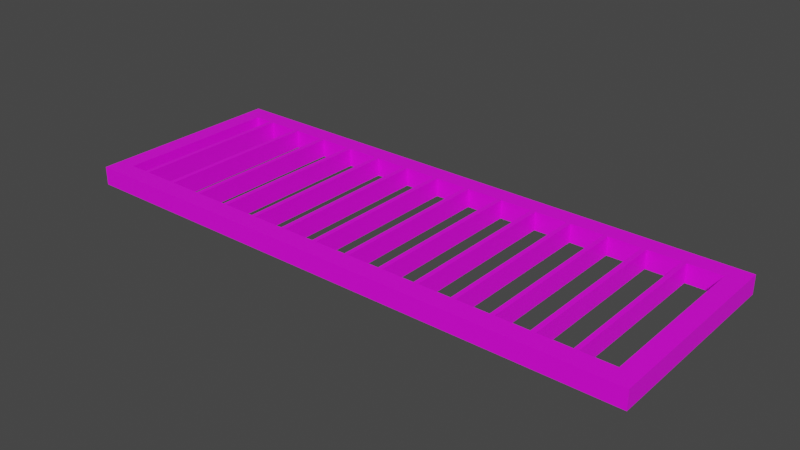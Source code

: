 # Source: TerraceRoof.blend  (saved by Blender 3.0.42; exported with 4.5.12 LTS)
import bpy
from mathutils import Matrix  # noqa: F401  (used for matrix-valued properties, if any)

bpy.ops.wm.read_factory_settings(use_empty=True)
scene = bpy.context.scene
scene.name = 'Scene'

# ---- collections
col_collection = bpy.data.collections.new('Collection'); scene.collection.children.link(col_collection)

# ---- images (referenced by path relative to the original .blend; pixels are not part of the script)
import os
ASSET_DIR = os.environ.get("B2B_ASSET_DIR", "")  # directory of the original .blend (textures are referenced by path, not embedded)
HERE = os.path.dirname(os.path.abspath(__file__))  # packed textures are extracted next to this script under _unpacked/

def load_image(name, relpath, width, height, colorspace="sRGB"):
    """Load a texture the original file referenced (path relative to the .blend, or extracted next to this script)."""
    p = next((c for c in (os.path.join(HERE, relpath), os.path.join(ASSET_DIR, relpath)) if relpath and os.path.exists(c)), "")
    if p:
        img = bpy.data.images.load(p, check_existing=True)
        img.name = name
    else:  # same state as the original file: an image datablock whose file is absent (Cycles renders it pink)
        img = bpy.data.images.new(name, width, height)
        img.source = "FILE"
        img.filepath = "//" + (relpath or name)
    img.colorspace_settings.name = colorspace
    return img
img_terraceshortsupport_jpg = load_image('TerraceShortSupport.jpg', 'TerraceShortSupport.jpg', 1024, 1024, 'sRGB')
img_terracelongsupport_jpg = load_image('TerraceLongSupport.jpg', 'TerraceLongSupport.jpg', 1024, 1024, 'sRGB')
img_terraceboard_jpg = load_image('TerraceBoard.jpg', 'TerraceBoard.jpg', 1024, 1024, 'sRGB')

# ---- materials (node trees are filled in below, after node groups)
mat_m_terrace_short_beam_roof = bpy.data.materials.new('M_Terrace_Short_Beam_Roof')
mat_m_terrace_short_beam_roof.use_transparent_shadow = False
mat_m_terrace_long_beam_roof = bpy.data.materials.new('M_Terrace_Long_Beam_Roof')
mat_m_terrace_long_beam_roof.use_transparent_shadow = False
mat_m_terrace_plank_roof = bpy.data.materials.new('M_Terrace_Plank_Roof')
mat_m_terrace_plank_roof.use_transparent_shadow = False

# ---- material node trees
mat_m_terrace_short_beam_roof.use_nodes = True; mat_m_terrace_short_beam_roof.node_tree.nodes.clear()
_N = mat_m_terrace_short_beam_roof.node_tree.nodes; _L = mat_m_terrace_short_beam_roof.node_tree.links
n0 = _N.new('ShaderNodeBsdfPrincipled'); n0.name = 'Principled BSDF'; n0.location = (10, 300)
n0.distribution = 'GGX'
n0.subsurface_method = 'RANDOM_WALK_SKIN'
n0.inputs[3].default_value = 1.45
n0.inputs[27].default_value = (0.0, 0.0, 0.0, 1.0)
n0.inputs[28].default_value = 1.0
n1 = _N.new('ShaderNodeOutputMaterial'); n1.name = 'Material Output'; n1.location = (300, 300)
n2 = _N.new('ShaderNodeTexImage'); n2.name = 'Image Texture'; n2.location = (-280, 280)
n2.image = img_terraceshortsupport_jpg
_L.new(n0.outputs[0], n1.inputs[0])
_L.new(n2.outputs[0], n0.inputs[0])
n1.is_active_output = True
mat_m_terrace_long_beam_roof.use_nodes = True; mat_m_terrace_long_beam_roof.node_tree.nodes.clear()
_N = mat_m_terrace_long_beam_roof.node_tree.nodes; _L = mat_m_terrace_long_beam_roof.node_tree.links
n0 = _N.new('ShaderNodeBsdfPrincipled'); n0.name = 'Principled BSDF'; n0.location = (10, 300)
n0.distribution = 'GGX'
n0.subsurface_method = 'RANDOM_WALK_SKIN'
n0.inputs[3].default_value = 1.45
n0.inputs[27].default_value = (0.0, 0.0, 0.0, 1.0)
n0.inputs[28].default_value = 1.0
n1 = _N.new('ShaderNodeOutputMaterial'); n1.name = 'Material Output'; n1.location = (300, 300)
n2 = _N.new('ShaderNodeTexImage'); n2.name = 'Image Texture'; n2.location = (-280, 280)
n2.image = img_terracelongsupport_jpg
_L.new(n0.outputs[0], n1.inputs[0])
_L.new(n2.outputs[0], n0.inputs[0])
n1.is_active_output = True
mat_m_terrace_plank_roof.use_nodes = True; mat_m_terrace_plank_roof.node_tree.nodes.clear()
_N = mat_m_terrace_plank_roof.node_tree.nodes; _L = mat_m_terrace_plank_roof.node_tree.links
n0 = _N.new('ShaderNodeBsdfPrincipled'); n0.name = 'Principled BSDF'; n0.location = (10, 300)
n0.distribution = 'GGX'
n0.subsurface_method = 'RANDOM_WALK_SKIN'
n0.inputs[3].default_value = 1.45
n0.inputs[27].default_value = (0.0, 0.0, 0.0, 1.0)
n0.inputs[28].default_value = 1.0
n1 = _N.new('ShaderNodeOutputMaterial'); n1.name = 'Material Output'; n1.location = (300, 300)
n2 = _N.new('ShaderNodeTexImage'); n2.name = 'Image Texture'; n2.location = (-280, 280)
n2.image = img_terraceboard_jpg
_L.new(n0.outputs[0], n1.inputs[0])
_L.new(n2.outputs[0], n0.inputs[0])
n1.is_active_output = True

# ---- world
world_world = bpy.data.worlds.new('World'); scene.world = world_world
world_world.use_nodes = True; world_world.node_tree.nodes.clear()
_N = world_world.node_tree.nodes; _L = world_world.node_tree.links
n0 = _N.new('ShaderNodeOutputWorld'); n0.name = 'World Output'; n0.location = (300, 300)
n1 = _N.new('ShaderNodeBackground'); n1.name = 'Background'; n1.location = (10, 300)
n1.inputs[0].default_value = (0.05088, 0.05088, 0.05088, 1.0)
_L.new(n1.outputs[0], n0.inputs[0])
n0.is_active_output = True
world_world.color = (0.05088, 0.05088, 0.05088)
world_world.use_sun_shadow = False
world_world.sun_shadow_jitter_overblur = 0.0

# ---- meshes
me_terrace_roof_h = bpy.data.meshes.new('Terrace_Roof_H')
me_terrace_roof_h.from_pydata([(-6.339e-08, -10.73, -0.4536), (-6.339e-08, -10.73, 0.0), (-6.339e-08, -1.048e-07, -0.4536), (-6.339e-08, -1.048e-07, 0.0), (0.7684, -10.73, -0.4536), (0.7684, -10.73, 0.0), (0.7684, -1.048e-07, -0.4536), (0.7684, -1.048e-07, 0.0), (-3.359e-08, -0.9758, -0.4536), (0.7684, -0.9758, -0.4536), (-3.359e-08, 4.335e-08, -0.4536), (0.7684, 4.335e-08, -0.4536), (-1.008e-06, -0.9758, -13.61), (0.7684, -0.9758, -13.61), (-1.008e-06, 4.335e-08, -13.61), (0.7684, 4.335e-08, -13.61), (-1.071e-06, -10.73, -14.06), (-1.071e-06, -10.73, -13.61), (-1.071e-06, -1.048e-07, -14.06), (-1.071e-06, -1.048e-07, -13.61), (0.7684, -10.73, -14.06), (0.7684, -10.73, -13.61), (0.7684, -1.048e-07, -14.06), (0.7684, -1.048e-07, -13.61), (-3.359e-08, -10.73, -0.4536), (0.7684, -10.73, -0.4536), (-3.359e-08, -9.758, -0.4536), (0.7684, -9.758, -0.4536), (-1.008e-06, -10.73, -13.61), (0.7684, -10.73, -13.61), (-1.008e-06, -9.758, -13.61), (0.7684, -9.758, -13.61), (-7.65e-07, -9.758, -12.81), (-1.067e-06, -0.9758, -12.81), (0.7684, -9.758, -12.81), (0.7684, -0.9758, -12.81), (-7.65e-07, -9.758, -12.7), (-1.067e-06, -0.9758, -12.7), (0.7684, -9.758, -12.7), (0.7684, -0.9758, -12.7), (4.875e-07, -9.758, -1.021), (1.852e-07, -0.9758, -1.021), (0.7684, -9.758, -1.021), (0.7684, -0.9758, -1.021), (4.875e-07, -9.758, -0.9072), (1.852e-07, -0.9758, -0.9072), (0.7684, -9.758, -0.9072), (0.7684, -0.9758, -0.9072), (4.203e-07, -9.758, -1.928), (1.18e-07, -0.9758, -1.928), (0.7684, -9.758, -1.928), (0.7684, -0.9758, -1.928), (4.203e-07, -9.758, -1.814), (1.18e-07, -0.9758, -1.814), (0.7684, -9.758, -1.814), (0.7684, -0.9758, -1.814), (3.531e-07, -9.758, -2.835), (5.084e-08, -0.9758, -2.835), (0.7684, -9.758, -2.835), (0.7684, -0.9758, -2.835), (3.531e-07, -9.758, -2.722), (5.084e-08, -0.9758, -2.722), (0.7684, -9.758, -2.722), (0.7684, -0.9758, -2.722), (2.859e-07, -9.758, -3.742), (-1.634e-08, -0.9758, -3.742), (0.7684, -9.758, -3.742), (0.7684, -0.9758, -3.742), (2.859e-07, -9.758, -3.629), (-1.634e-08, -0.9758, -3.629), (0.7684, -9.758, -3.629), (0.7684, -0.9758, -3.629), (2.188e-07, -9.758, -4.65), (-8.351e-08, -0.9758, -4.65), (0.7684, -9.758, -4.65), (0.7684, -0.9758, -4.65), (2.188e-07, -9.758, -4.536), (-8.351e-08, -0.9758, -4.536), (0.7684, -9.758, -4.536), (0.7684, -0.9758, -4.536), (1.516e-07, -9.758, -5.557), (-1.507e-07, -0.9758, -5.557), (0.7684, -9.758, -5.557), (0.7684, -0.9758, -5.557), (1.516e-07, -9.758, -5.443), (-1.507e-07, -0.9758, -5.443), (0.7684, -9.758, -5.443), (0.7684, -0.9758, -5.443), (1.725e-08, -9.758, -7.371), (-2.85e-07, -0.9758, -7.371), (0.7684, -9.758, -7.371), (0.7684, -0.9758, -7.371), (1.725e-08, -9.758, -7.258), (-2.85e-07, -0.9758, -7.258), (0.7684, -9.758, -7.258), (0.7684, -0.9758, -7.258), (8.443e-08, -9.758, -6.464), (-2.179e-07, -0.9758, -6.464), (0.7684, -9.758, -6.464), (0.7684, -0.9758, -6.464), (8.443e-08, -9.758, -6.351), (-2.179e-07, -0.9758, -6.351), (0.7684, -9.758, -6.351), (0.7684, -0.9758, -6.351), (-4.992e-08, -9.758, -8.279), (-3.522e-07, -0.9758, -8.279), (0.7684, -9.758, -8.279), (0.7684, -0.9758, -8.279), (-4.992e-08, -9.758, -8.165), (-3.522e-07, -0.9758, -8.165), (0.7684, -9.758, -8.165), (0.7684, -0.9758, -8.165), (-1.171e-07, -9.758, -9.186), (-4.194e-07, -0.9758, -9.186), (0.7684, -9.758, -9.186), (0.7684, -0.9758, -9.186), (-1.171e-07, -9.758, -9.072), (-4.194e-07, -0.9758, -9.072), (0.7684, -9.758, -9.072), (0.7684, -0.9758, -9.072), (-1.843e-07, -9.758, -10.09), (-4.866e-07, -0.9758, -10.09), (0.7684, -9.758, -10.09), (0.7684, -0.9758, -10.09), (-1.843e-07, -9.758, -9.98), (-4.866e-07, -0.9758, -9.98), (0.7684, -9.758, -9.98), (0.7684, -0.9758, -9.98), (-2.514e-07, -9.758, -11.0), (-5.537e-07, -0.9758, -11.0), (0.7684, -9.758, -11.0), (0.7684, -0.9758, -11.0), (-2.514e-07, -9.758, -10.89), (-5.537e-07, -0.9758, -10.89), (0.7684, -9.758, -10.89), (0.7684, -0.9758, -10.89), (-3.186e-07, -9.758, -11.91), (-6.209e-07, -0.9758, -11.91), (0.7684, -9.758, -11.91), (0.7684, -0.9758, -11.91), (-3.186e-07, -9.758, -11.79), (-6.209e-07, -0.9758, -11.79), (0.7684, -9.758, -11.79), (0.7684, -0.9758, -11.79)], [], [(0, 1, 3, 2), (2, 3, 7, 6), (6, 7, 5, 4), (4, 5, 1, 0), (2, 6, 4, 0), (7, 3, 1, 5), (8, 9, 11, 10), (10, 11, 15, 14), (14, 15, 13, 12), (12, 13, 9, 8), (10, 14, 12, 8), (15, 11, 9, 13), (16, 17, 19, 18), (18, 19, 23, 22), (22, 23, 21, 20), (20, 21, 17, 16), (18, 22, 20, 16), (23, 19, 17, 21), (24, 25, 27, 26), (26, 27, 31, 30), (30, 31, 29, 28), (28, 29, 25, 24), (26, 30, 28, 24), (31, 27, 25, 29), (32, 33, 35, 34), (34, 35, 39, 38), (38, 39, 37, 36), (36, 37, 33, 32), (34, 38, 36, 32), (39, 35, 33, 37), (40, 41, 43, 42), (42, 43, 47, 46), (46, 47, 45, 44), (44, 45, 41, 40), (42, 46, 44, 40), (47, 43, 41, 45), (48, 49, 51, 50), (50, 51, 55, 54), (54, 55, 53, 52), (52, 53, 49, 48), (50, 54, 52, 48), (55, 51, 49, 53), (56, 57, 59, 58), (58, 59, 63, 62), (62, 63, 61, 60), (60, 61, 57, 56), (58, 62, 60, 56), (63, 59, 57, 61), (64, 65, 67, 66), (66, 67, 71, 70), (70, 71, 69, 68), (68, 69, 65, 64), (66, 70, 68, 64), (71, 67, 65, 69), (72, 73, 75, 74), (74, 75, 79, 78), (78, 79, 77, 76), (76, 77, 73, 72), (74, 78, 76, 72), (79, 75, 73, 77), (80, 81, 83, 82), (82, 83, 87, 86), (86, 87, 85, 84), (84, 85, 81, 80), (82, 86, 84, 80), (87, 83, 81, 85), (88, 89, 91, 90), (90, 91, 95, 94), (94, 95, 93, 92), (92, 93, 89, 88), (90, 94, 92, 88), (95, 91, 89, 93), (96, 97, 99, 98), (98, 99, 103, 102), (102, 103, 101, 100), (100, 101, 97, 96), (98, 102, 100, 96), (103, 99, 97, 101), (104, 105, 107, 106), (106, 107, 111, 110), (110, 111, 109, 108), (108, 109, 105, 104), (106, 110, 108, 104), (111, 107, 105, 109), (112, 113, 115, 114), (114, 115, 119, 118), (118, 119, 117, 116), (116, 117, 113, 112), (114, 118, 116, 112), (119, 115, 113, 117), (120, 121, 123, 122), (122, 123, 127, 126), (126, 127, 125, 124), (124, 125, 121, 120), (122, 126, 124, 120), (127, 123, 121, 125), (128, 129, 131, 130), (130, 131, 135, 134), (134, 135, 133, 132), (132, 133, 129, 128), (130, 134, 132, 128), (135, 131, 129, 133), (136, 137, 139, 138), (138, 139, 143, 142), (142, 143, 141, 140), (140, 141, 137, 136), (138, 142, 140, 136), (143, 139, 137, 141)])
me_terrace_roof_h.polygons.foreach_set('material_index', [0, 0, 0, 0, 0, 0, 1, 1, 1, 1, 1, 1, 0, 0, 0, 0, 0, 0, 1, 1, 1, 0, 1, 1, 2, 2, 2, 2, 2, 2, 2, 2, 2, 2, 2, 2, 2, 2, 2, 2, 2, 2, 2, 2, 2, 2, 2, 2, 2, 2, 2, 2, 2, 2, 2, 2, 2, 2, 2, 2, 2, 2, 2, 2, 2, 2, 2, 2, 2, 2, 2, 2, 2, 2, 2, 2, 2, 2, 2, 2, 2, 2, 2, 2, 2, 2, 2, 2, 2, 2, 2, 2, 2, 2, 2, 2, 2, 2, 2, 2, 2, 2, 2, 2, 2, 2, 2, 2])
_uv = me_terrace_roof_h.uv_layers.new(name='MapaUV')
_uv.uv.foreach_set('vector', [0.198, 8.486e-07, 0.198, 0.9989, 0.08598, 0.9989, 0.08598, 0.0, 0.375, 0.25, 0.625, 0.25, 0.625, 0.5, 0.375, 0.5, 0.09551, 0.005292, 0.09551, 1.004, 0.0, 1.004, 0.0, 0.005291, 0.375, 0.75, 0.625, 0.75, 0.625, 1.0, 0.375, 1.0, 0.2961, 1.0, 0.2067, 1.0, 0.2067, 0.0, 0.2961, 0.0, 0.07781, 1.0, 0.0, 1.0, 2.732e-08, 0.0, 0.07781, 0.0, 0.375, 0.0, 0.625, 0.0, 0.625, 0.25, 0.375, 0.25, 0.2503, 1.0, 0.1407, 1.0, 0.1407, 1.89e-07, 0.2503, 0.0, 0.375, 0.5, 0.625, 0.5, 0.625, 0.75, 0.375, 0.75, 0.5182, 1.0, 0.4086, 1.0, 0.4086, 3.938e-09, 0.5182, 0.0, 0.2378, 1.0, 0.2378, 1.89e-07, 0.3771, 0.0, 0.3771, 1.0, 0.1527, 0.0, 0.1527, 1.0, 0.0134, 1.0, 0.0134, 6.301e-08, 0.5519, 6.664e-07, 0.5519, 0.9962, 0.4448, 0.9962, 0.4448, 0.0, 0.375, 0.25, 0.625, 0.25, 0.625, 0.5, 0.375, 0.5, 0.1009, 1.004, 0.1009, 0.0, 0.1848, 1.666e-07, 0.1848, 1.004, 0.375, 0.75, 0.625, 0.75, 0.625, 1.0, 0.375, 1.0, 0.2662, 0.9982, 0.2662, 0.0, 0.3485, 0.0, 0.3485, 0.9982, 0.0, 1.001, 6.258e-09, 0.0, 0.07567, 1.666e-07, 0.07567, 1.001, 0.375, 0.0, 0.625, 0.0, 0.625, 0.25, 0.375, 0.25, 0.3542, 1.0, 0.2445, 1.0, 0.2445, 1.89e-07, 0.3542, 0.0, 0.375, 0.5, 0.625, 0.5, 0.625, 0.75, 0.375, 0.75, 0.06538, 1.0, 4.168e-07, 1.0, 0.0, 7.965e-09, 0.06538, 0.0, 0.3416, 1.0, 0.3416, 1.89e-07, 0.4809, 0.0, 0.4809, 1.0, 0.2799, 0.0, 0.2799, 1.0, 0.1407, 1.0, 0.1407, 6.301e-08, 2.612e-06, 1.0, 0.0, 0.0, 1.0, 0.0, 1.0, 1.0, 0.375, 0.25, 0.625, 0.25, 0.625, 0.5, 0.375, 0.5, 0.0, 1.0, 2.725e-06, 0.0, 1.0, 0.0, 1.0, 1.0, 0.375, 0.75, 0.625, 0.75, 0.625, 1.0, 0.375, 1.0, 0.125, 0.5, 0.375, 0.5, 0.375, 0.75, 0.125, 0.75, 0.625, 0.5, 0.875, 0.5, 0.875, 0.75, 0.625, 0.75, 2.612e-06, 1.0, 0.0, 0.0, 1.0, 0.0, 1.0, 1.0, 0.375, 0.25, 0.625, 0.25, 0.625, 0.5, 0.375, 0.5, 0.0, 1.0, 2.725e-06, 0.0, 1.0, 0.0, 1.0, 1.0, 0.375, 0.75, 0.625, 0.75, 0.625, 1.0, 0.375, 1.0, 0.125, 0.5, 0.375, 0.5, 0.375, 0.75, 0.125, 0.75, 0.625, 0.5, 0.875, 0.5, 0.875, 0.75, 0.625, 0.75, 2.612e-06, 1.0, 0.0, 0.0, 1.0, 0.0, 1.0, 1.0, 0.375, 0.25, 0.625, 0.25, 0.625, 0.5, 0.375, 0.5, 0.0, 1.0, 2.725e-06, 0.0, 1.0, 0.0, 1.0, 1.0, 0.375, 0.75, 0.625, 0.75, 0.625, 1.0, 0.375, 1.0, 0.125, 0.5, 0.375, 0.5, 0.375, 0.75, 0.125, 0.75, 0.625, 0.5, 0.875, 0.5, 0.875, 0.75, 0.625, 0.75, 2.612e-06, 1.0, 0.0, 0.0, 1.0, 0.0, 1.0, 1.0, 0.375, 0.25, 0.625, 0.25, 0.625, 0.5, 0.375, 0.5, 0.0, 1.0, 2.725e-06, 0.0, 1.0, 0.0, 1.0, 1.0, 0.375, 0.75, 0.625, 0.75, 0.625, 1.0, 0.375, 1.0, 0.125, 0.5, 0.375, 0.5, 0.375, 0.75, 0.125, 0.75, 0.625, 0.5, 0.875, 0.5, 0.875, 0.75, 0.625, 0.75, 2.612e-06, 1.0, 0.0, 0.0, 1.0, 0.0, 1.0, 1.0, 0.375, 0.25, 0.625, 0.25, 0.625, 0.5, 0.375, 0.5, 0.0, 1.0, 2.725e-06, 0.0, 1.0, 0.0, 1.0, 1.0, 0.375, 0.75, 0.625, 0.75, 0.625, 1.0, 0.375, 1.0, 0.125, 0.5, 0.375, 0.5, 0.375, 0.75, 0.125, 0.75, 0.625, 0.5, 0.875, 0.5, 0.875, 0.75, 0.625, 0.75, 2.612e-06, 1.0, 0.0, 0.0, 1.0, 0.0, 1.0, 1.0, 0.375, 0.25, 0.625, 0.25, 0.625, 0.5, 0.375, 0.5, 0.0, 1.0, 2.725e-06, 0.0, 1.0, 0.0, 1.0, 1.0, 0.375, 0.75, 0.625, 0.75, 0.625, 1.0, 0.375, 1.0, 0.125, 0.5, 0.375, 0.5, 0.375, 0.75, 0.125, 0.75, 0.625, 0.5, 0.875, 0.5, 0.875, 0.75, 0.625, 0.75, 2.612e-06, 1.0, 0.0, 0.0, 1.0, 0.0, 1.0, 1.0, 0.375, 0.25, 0.625, 0.25, 0.625, 0.5, 0.375, 0.5, 0.0, 1.0, 2.725e-06, 0.0, 1.0, 0.0, 1.0, 1.0, 0.375, 0.75, 0.625, 0.75, 0.625, 1.0, 0.375, 1.0, 0.125, 0.5, 0.375, 0.5, 0.375, 0.75, 0.125, 0.75, 0.625, 0.5, 0.875, 0.5, 0.875, 0.75, 0.625, 0.75, 2.612e-06, 1.0, 0.0, 0.0, 1.0, 0.0, 1.0, 1.0, 0.375, 0.25, 0.625, 0.25, 0.625, 0.5, 0.375, 0.5, 0.0, 1.0, 2.725e-06, 0.0, 1.0, 0.0, 1.0, 1.0, 0.375, 0.75, 0.625, 0.75, 0.625, 1.0, 0.375, 1.0, 0.125, 0.5, 0.375, 0.5, 0.375, 0.75, 0.125, 0.75, 0.625, 0.5, 0.875, 0.5, 0.875, 0.75, 0.625, 0.75, 2.612e-06, 1.0, 0.0, 0.0, 1.0, 0.0, 1.0, 1.0, 0.375, 0.25, 0.625, 0.25, 0.625, 0.5, 0.375, 0.5, 0.0, 1.0, 2.725e-06, 0.0, 1.0, 0.0, 1.0, 1.0, 0.375, 0.75, 0.625, 0.75, 0.625, 1.0, 0.375, 1.0, 0.125, 0.5, 0.375, 0.5, 0.375, 0.75, 0.125, 0.75, 0.625, 0.5, 0.875, 0.5, 0.875, 0.75, 0.625, 0.75, 2.612e-06, 1.0, 0.0, 0.0, 1.0, 0.0, 1.0, 1.0, 0.375, 0.25, 0.625, 0.25, 0.625, 0.5, 0.375, 0.5, 0.0, 1.0, 2.725e-06, 0.0, 1.0, 0.0, 1.0, 1.0, 0.375, 0.75, 0.625, 0.75, 0.625, 1.0, 0.375, 1.0, 0.125, 0.5, 0.375, 0.5, 0.375, 0.75, 0.125, 0.75, 0.625, 0.5, 0.875, 0.5, 0.875, 0.75, 0.625, 0.75, 2.612e-06, 1.0, 0.0, 0.0, 1.0, 0.0, 1.0, 1.0, 0.375, 0.25, 0.625, 0.25, 0.625, 0.5, 0.375, 0.5, 0.0, 1.0, 2.725e-06, 0.0, 1.0, 0.0, 1.0, 1.0, 0.375, 0.75, 0.625, 0.75, 0.625, 1.0, 0.375, 1.0, 0.125, 0.5, 0.375, 0.5, 0.375, 0.75, 0.125, 0.75, 0.625, 0.5, 0.875, 0.5, 0.875, 0.75, 0.625, 0.75, 1.0, 0.0, 1.0, 1.0, 0.0, 1.0, 0.0, 0.0, 0.375, 0.25, 0.625, 0.25, 0.625, 0.5, 0.375, 0.5, 0.0, 1.0, 2.725e-06, 0.0, 1.0, 0.0, 1.0, 1.0, 0.375, 0.75, 0.625, 0.75, 0.625, 1.0, 0.375, 1.0, 0.125, 0.5, 0.375, 0.5, 0.375, 0.75, 0.125, 0.75, 0.625, 0.5, 0.875, 0.5, 0.875, 0.75, 0.625, 0.75, 2.612e-06, 1.0, 0.0, 0.0, 1.0, 0.0, 1.0, 1.0, 0.375, 0.25, 0.625, 0.25, 0.625, 0.5, 0.375, 0.5, 0.0, 1.0, 2.725e-06, 0.0, 1.0, 0.0, 1.0, 1.0, 0.375, 0.75, 0.625, 0.75, 0.625, 1.0, 0.375, 1.0, 0.125, 0.5, 0.375, 0.5, 0.375, 0.75, 0.125, 0.75, 0.625, 0.5, 0.875, 0.5, 0.875, 0.75, 0.625, 0.75, 2.612e-06, 1.0, 0.0, 0.0, 1.0, 0.0, 1.0, 1.0, 0.375, 0.25, 0.625, 0.25, 0.625, 0.5, 0.375, 0.5, 0.0, 1.0, 2.725e-06, 0.0, 1.0, 0.0, 1.0, 1.0, 0.375, 0.75, 0.625, 0.75, 0.625, 1.0, 0.375, 1.0, 0.125, 0.5, 0.375, 0.5, 0.375, 0.75, 0.125, 0.75, 0.625, 0.5, 0.875, 0.5, 0.875, 0.75, 0.625, 0.75])
me_terrace_roof_h.materials.append(mat_m_terrace_short_beam_roof)
me_terrace_roof_h.materials.append(mat_m_terrace_long_beam_roof)
me_terrace_roof_h.materials.append(mat_m_terrace_plank_roof)
me_terrace_roof_h.use_remesh_fix_poles = True
me_terrace_roof_h.use_remesh_preserve_attributes = False
me_terrace_roof_h.update()

# ---- objects
ob_terrace_roof_h = bpy.data.objects.new('Terrace_Roof_H', me_terrace_roof_h)

# ---- transforms, parenting, visibility, modifiers, constraints
ob_terrace_roof_h.location = (0.0, -1.421e-14, 0.0)
ob_terrace_roof_h.rotation_euler = (0.0, -1.571, 0.0)
ob_terrace_roof_h.scale = (0.2603, 0.205, 0.4409)

# ---- collection membership
col_collection.objects.link(ob_terrace_roof_h)

# ---- scene / render settings (as saved in the file)
scene.frame_start = 1; scene.frame_end = 250; scene.frame_set(1)
scene.render.engine = 'BLENDER_EEVEE_NEXT'
scene.cycles.sampling_pattern = 'TABULATED_SOBOL'
scene.cycles.use_light_tree = False
scene.view_settings.view_transform = 'Filmic'
bpy.context.view_layer.update()

# ---- added for rendering (the .blend has no active camera and no usable light): camera, sun
cam_auto = bpy.data.cameras.new('AutoCamera')
cam_auto.lens = 50.0
cam_auto.sensor_width = 36.0
cam_auto.clip_end = 1000.0
ob_auto_camera = bpy.data.objects.new('AutoCamera', cam_auto)
scene.collection.objects.link(ob_auto_camera)
ob_auto_camera.location = (9.18964, -8.40757, 4.97171)
ob_auto_camera.rotation_euler = (1.09748, -7.21219e-08, 0.694738)
scene.camera = ob_auto_camera
light_auto_sun = bpy.data.lights.new('AutoSun', 'SUN')
light_auto_sun.energy = 3.0
light_auto_sun.angle = 0.0523599
ob_auto_sun = bpy.data.objects.new('AutoSun', light_auto_sun)
scene.collection.objects.link(ob_auto_sun)
ob_auto_sun.rotation_euler = (0.872665, 0.174533, 0.523599)
bpy.context.view_layer.update()
